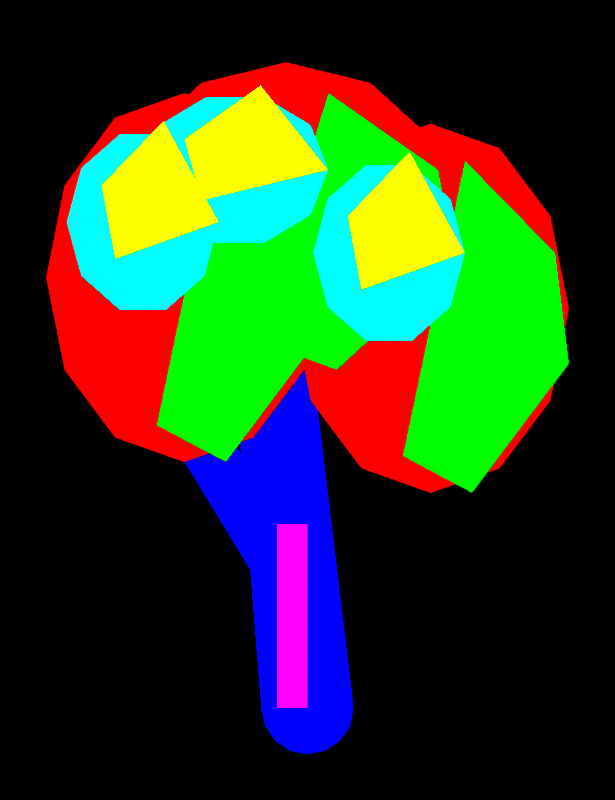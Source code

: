 # Source: broadleaf.blend  (saved by Blender 4.5.92; exported with 4.5.12 LTS)
import bpy
from mathutils import Matrix  # noqa: F401  (used for matrix-valued properties, if any)

bpy.ops.wm.read_factory_settings(use_empty=True)
scene = bpy.context.scene
scene.name = 'DinoTycoon_broadleaf_Pose0'

# ---- materials (node trees are filled in below, after node groups)
mat_dinotycoon_role_f = bpy.data.materials.new('DinoTycoon_Role_F')
mat_dinotycoon_role_f.diffuse_color = (0.0, 0.0, 1.0, 1.0)
mat_dinotycoon_role_w = bpy.data.materials.new('DinoTycoon_Role_W')
mat_dinotycoon_role_w.diffuse_color = (1.0, 0.0, 1.0, 1.0)
mat_dinotycoon_role_b = bpy.data.materials.new('DinoTycoon_Role_B')
mat_dinotycoon_role_b.diffuse_color = (1.0, 0.0, 0.0, 1.0)
mat_dinotycoon_role_d = bpy.data.materials.new('DinoTycoon_Role_D')
mat_dinotycoon_role_d.diffuse_color = (0.0, 1.0, 0.0, 1.0)
mat_dinotycoon_role_g = bpy.data.materials.new('DinoTycoon_Role_G')
mat_dinotycoon_role_g.diffuse_color = (0.0, 1.0, 1.0, 1.0)
mat_dinotycoon_role_a = bpy.data.materials.new('DinoTycoon_Role_A')
mat_dinotycoon_role_a.diffuse_color = (1.0, 1.0, 0.0, 1.0)

# ---- material node trees
mat_dinotycoon_role_f.use_nodes = True; mat_dinotycoon_role_f.node_tree.nodes.clear()
_N = mat_dinotycoon_role_f.node_tree.nodes; _L = mat_dinotycoon_role_f.node_tree.links
n0 = _N.new('ShaderNodeEmission'); n0.name = 'Emission'; n0.location = (0, 0)
n0.inputs[0].default_value = (0.0, 0.0, 1.0, 1.0)
n1 = _N.new('ShaderNodeOutputMaterial'); n1.name = 'Material Output'; n1.location = (0, 0)
_L.new(n0.outputs[0], n1.inputs[0])
n1.is_active_output = True
mat_dinotycoon_role_w.use_nodes = True; mat_dinotycoon_role_w.node_tree.nodes.clear()
_N = mat_dinotycoon_role_w.node_tree.nodes; _L = mat_dinotycoon_role_w.node_tree.links
n0 = _N.new('ShaderNodeEmission'); n0.name = 'Emission'; n0.location = (0, 0)
n0.inputs[0].default_value = (1.0, 0.0, 1.0, 1.0)
n1 = _N.new('ShaderNodeOutputMaterial'); n1.name = 'Material Output'; n1.location = (0, 0)
_L.new(n0.outputs[0], n1.inputs[0])
n1.is_active_output = True
mat_dinotycoon_role_b.use_nodes = True; mat_dinotycoon_role_b.node_tree.nodes.clear()
_N = mat_dinotycoon_role_b.node_tree.nodes; _L = mat_dinotycoon_role_b.node_tree.links
n0 = _N.new('ShaderNodeEmission'); n0.name = 'Emission'; n0.location = (0, 0)
n0.inputs[0].default_value = (1.0, 0.0, 0.0, 1.0)
n1 = _N.new('ShaderNodeOutputMaterial'); n1.name = 'Material Output'; n1.location = (0, 0)
_L.new(n0.outputs[0], n1.inputs[0])
n1.is_active_output = True
mat_dinotycoon_role_d.use_nodes = True; mat_dinotycoon_role_d.node_tree.nodes.clear()
_N = mat_dinotycoon_role_d.node_tree.nodes; _L = mat_dinotycoon_role_d.node_tree.links
n0 = _N.new('ShaderNodeEmission'); n0.name = 'Emission'; n0.location = (0, 0)
n0.inputs[0].default_value = (0.0, 1.0, 0.0, 1.0)
n1 = _N.new('ShaderNodeOutputMaterial'); n1.name = 'Material Output'; n1.location = (0, 0)
_L.new(n0.outputs[0], n1.inputs[0])
n1.is_active_output = True
mat_dinotycoon_role_g.use_nodes = True; mat_dinotycoon_role_g.node_tree.nodes.clear()
_N = mat_dinotycoon_role_g.node_tree.nodes; _L = mat_dinotycoon_role_g.node_tree.links
n0 = _N.new('ShaderNodeEmission'); n0.name = 'Emission'; n0.location = (0, 0)
n0.inputs[0].default_value = (0.0, 1.0, 1.0, 1.0)
n1 = _N.new('ShaderNodeOutputMaterial'); n1.name = 'Material Output'; n1.location = (0, 0)
_L.new(n0.outputs[0], n1.inputs[0])
n1.is_active_output = True
mat_dinotycoon_role_a.use_nodes = True; mat_dinotycoon_role_a.node_tree.nodes.clear()
_N = mat_dinotycoon_role_a.node_tree.nodes; _L = mat_dinotycoon_role_a.node_tree.links
n0 = _N.new('ShaderNodeEmission'); n0.name = 'Emission'; n0.location = (0, 0)
n0.inputs[0].default_value = (1.0, 1.0, 0.0, 1.0)
n1 = _N.new('ShaderNodeOutputMaterial'); n1.name = 'Material Output'; n1.location = (0, 0)
_L.new(n0.outputs[0], n1.inputs[0])
n1.is_active_output = True

# ---- cameras
cam_dinotycoon_broadleaf_pose0_camera = bpy.data.cameras.new('DinoTycoon_broadleaf_Pose0_Camera')
cam_dinotycoon_broadleaf_pose0_camera.type = 'ORTHO'
cam_dinotycoon_broadleaf_pose0_camera.ortho_scale = 26.0

# ---- meshes
me_dinotycoon_broadleaf_pose0_trunk_0 = bpy.data.meshes.new('DinoTycoon_broadleaf_Pose0_trunk_0')
me_dinotycoon_broadleaf_pose0_trunk_0.from_pydata([(11.49, 1.0, 3.149), (10.29, 1.0, 13.13), (7.706, 1.0, 12.87), (8.507, 1.0, 2.851), (11.49, 3.0, 3.149), (10.29, 3.0, 13.13), (7.706, 3.0, 12.87), (8.507, 3.0, 2.851)], [], [(3, 2, 1, 0), (4, 5, 6, 7), (0, 1, 5, 4), (1, 2, 6, 5), (2, 3, 7, 6), (3, 0, 4, 7)])
me_dinotycoon_broadleaf_pose0_trunk_0.materials.append(mat_dinotycoon_role_f)
me_dinotycoon_broadleaf_pose0_trunk_0.update()
me_dinotycoon_broadleaf_pose0_trunk_joint_0 = bpy.data.meshes.new('DinoTycoon_broadleaf_Pose0_trunk_joint_0')
me_dinotycoon_broadleaf_pose0_trunk_joint_0.from_pydata([(11.5, 1.0, 3.0), (11.39, 1.0, 2.426), (11.06, 1.0, 1.939), (10.57, 1.0, 1.614), (10.0, 1.0, 1.5), (9.426, 1.0, 1.614), (8.939, 1.0, 1.939), (8.614, 1.0, 2.426), (8.5, 1.0, 3.0), (8.614, 1.0, 3.574), (8.939, 1.0, 4.061), (9.426, 1.0, 4.386), (10.0, 1.0, 4.5), (10.57, 1.0, 4.386), (11.06, 1.0, 4.061), (11.39, 1.0, 3.574), (11.5, 3.0, 3.0), (11.39, 3.0, 2.426), (11.06, 3.0, 1.939), (10.57, 3.0, 1.614), (10.0, 3.0, 1.5), (9.426, 3.0, 1.614), (8.939, 3.0, 1.939), (8.614, 3.0, 2.426), (8.5, 3.0, 3.0), (8.614, 3.0, 3.574), (8.939, 3.0, 4.061), (9.426, 3.0, 4.386), (10.0, 3.0, 4.5), (10.57, 3.0, 4.386), (11.06, 3.0, 4.061), (11.39, 3.0, 3.574)], [], [(15, 14, 13, 12, 11, 10, 9, 8, 7, 6, 5, 4, 3, 2, 1, 0), (16, 17, 18, 19, 20, 21, 22, 23, 24, 25, 26, 27, 28, 29, 30, 31), (0, 1, 17, 16), (1, 2, 18, 17), (2, 3, 19, 18), (3, 4, 20, 19), (4, 5, 21, 20), (5, 6, 22, 21), (6, 7, 23, 22), (7, 8, 24, 23), (8, 9, 25, 24), (9, 10, 26, 25), (10, 11, 27, 26), (11, 12, 28, 27), (12, 13, 29, 28), (13, 14, 30, 29), (14, 15, 31, 30), (15, 0, 16, 31)])
me_dinotycoon_broadleaf_pose0_trunk_joint_0.materials.append(mat_dinotycoon_role_f)
me_dinotycoon_broadleaf_pose0_trunk_joint_0.update()
me_dinotycoon_broadleaf_pose0_trunk_tip = bpy.data.meshes.new('DinoTycoon_broadleaf_Pose0_trunk_tip')
me_dinotycoon_broadleaf_pose0_trunk_tip.from_pydata([(10.3, 1.0, 13.0), (10.2, 1.0, 12.5), (9.919, 1.0, 12.08), (9.497, 1.0, 11.8), (9.0, 1.0, 11.7), (8.503, 1.0, 11.8), (8.081, 1.0, 12.08), (7.799, 1.0, 12.5), (7.7, 1.0, 13.0), (7.799, 1.0, 13.5), (8.081, 1.0, 13.92), (8.503, 1.0, 14.2), (9.0, 1.0, 14.3), (9.497, 1.0, 14.2), (9.919, 1.0, 13.92), (10.2, 1.0, 13.5), (10.3, 3.0, 13.0), (10.2, 3.0, 12.5), (9.919, 3.0, 12.08), (9.497, 3.0, 11.8), (9.0, 3.0, 11.7), (8.503, 3.0, 11.8), (8.081, 3.0, 12.08), (7.799, 3.0, 12.5), (7.7, 3.0, 13.0), (7.799, 3.0, 13.5), (8.081, 3.0, 13.92), (8.503, 3.0, 14.2), (9.0, 3.0, 14.3), (9.497, 3.0, 14.2), (9.919, 3.0, 13.92), (10.2, 3.0, 13.5)], [], [(15, 14, 13, 12, 11, 10, 9, 8, 7, 6, 5, 4, 3, 2, 1, 0), (16, 17, 18, 19, 20, 21, 22, 23, 24, 25, 26, 27, 28, 29, 30, 31), (0, 1, 17, 16), (1, 2, 18, 17), (2, 3, 19, 18), (3, 4, 20, 19), (4, 5, 21, 20), (5, 6, 22, 21), (6, 7, 23, 22), (7, 8, 24, 23), (8, 9, 25, 24), (9, 10, 26, 25), (10, 11, 27, 26), (11, 12, 28, 27), (12, 13, 29, 28), (13, 14, 30, 29), (14, 15, 31, 30), (15, 0, 16, 31)])
me_dinotycoon_broadleaf_pose0_trunk_tip.materials.append(mat_dinotycoon_role_f)
me_dinotycoon_broadleaf_pose0_trunk_tip.update()
me_dinotycoon_broadleaf_pose0_branch_0 = bpy.data.meshes.new('DinoTycoon_broadleaf_Pose0_branch_0')
me_dinotycoon_broadleaf_pose0_branch_0.from_pydata([(9.832, 1.0, 8.555), (5.582, 1.0, 14.39), (4.418, 1.0, 13.61), (8.168, 1.0, 7.445), (9.832, 3.0, 8.555), (5.582, 3.0, 14.39), (4.418, 3.0, 13.61), (8.168, 3.0, 7.445)], [], [(3, 2, 1, 0), (4, 5, 6, 7), (0, 1, 5, 4), (1, 2, 6, 5), (2, 3, 7, 6), (3, 0, 4, 7)])
me_dinotycoon_broadleaf_pose0_branch_0.materials.append(mat_dinotycoon_role_f)
me_dinotycoon_broadleaf_pose0_branch_0.update()
me_dinotycoon_broadleaf_pose0_branch_joint_0 = bpy.data.meshes.new('DinoTycoon_broadleaf_Pose0_branch_joint_0')
me_dinotycoon_broadleaf_pose0_branch_joint_0.from_pydata([(10.0, 1.0, 8.0), (9.924, 1.0, 7.617), (9.707, 1.0, 7.293), (9.383, 1.0, 7.076), (9.0, 1.0, 7.0), (8.617, 1.0, 7.076), (8.293, 1.0, 7.293), (8.076, 1.0, 7.617), (8.0, 1.0, 8.0), (8.076, 1.0, 8.383), (8.293, 1.0, 8.707), (8.617, 1.0, 8.924), (9.0, 1.0, 9.0), (9.383, 1.0, 8.924), (9.707, 1.0, 8.707), (9.924, 1.0, 8.383), (10.0, 3.0, 8.0), (9.924, 3.0, 7.617), (9.707, 3.0, 7.293), (9.383, 3.0, 7.076), (9.0, 3.0, 7.0), (8.617, 3.0, 7.076), (8.293, 3.0, 7.293), (8.076, 3.0, 7.617), (8.0, 3.0, 8.0), (8.076, 3.0, 8.383), (8.293, 3.0, 8.707), (8.617, 3.0, 8.924), (9.0, 3.0, 9.0), (9.383, 3.0, 8.924), (9.707, 3.0, 8.707), (9.924, 3.0, 8.383)], [], [(15, 14, 13, 12, 11, 10, 9, 8, 7, 6, 5, 4, 3, 2, 1, 0), (16, 17, 18, 19, 20, 21, 22, 23, 24, 25, 26, 27, 28, 29, 30, 31), (0, 1, 17, 16), (1, 2, 18, 17), (2, 3, 19, 18), (3, 4, 20, 19), (4, 5, 21, 20), (5, 6, 22, 21), (6, 7, 23, 22), (7, 8, 24, 23), (8, 9, 25, 24), (9, 10, 26, 25), (10, 11, 27, 26), (11, 12, 28, 27), (12, 13, 29, 28), (13, 14, 30, 29), (14, 15, 31, 30), (15, 0, 16, 31)])
me_dinotycoon_broadleaf_pose0_branch_joint_0.materials.append(mat_dinotycoon_role_f)
me_dinotycoon_broadleaf_pose0_branch_joint_0.update()
me_dinotycoon_broadleaf_pose0_branch_tip = bpy.data.meshes.new('DinoTycoon_broadleaf_Pose0_branch_tip')
me_dinotycoon_broadleaf_pose0_branch_tip.from_pydata([(5.7, 1.0, 14.0), (5.647, 1.0, 13.73), (5.495, 1.0, 13.51), (5.268, 1.0, 13.35), (5.0, 1.0, 13.3), (4.732, 1.0, 13.35), (4.505, 1.0, 13.51), (4.353, 1.0, 13.73), (4.3, 1.0, 14.0), (4.353, 1.0, 14.27), (4.505, 1.0, 14.49), (4.732, 1.0, 14.65), (5.0, 1.0, 14.7), (5.268, 1.0, 14.65), (5.495, 1.0, 14.49), (5.647, 1.0, 14.27), (5.7, 3.0, 14.0), (5.647, 3.0, 13.73), (5.495, 3.0, 13.51), (5.268, 3.0, 13.35), (5.0, 3.0, 13.3), (4.732, 3.0, 13.35), (4.505, 3.0, 13.51), (4.353, 3.0, 13.73), (4.3, 3.0, 14.0), (4.353, 3.0, 14.27), (4.505, 3.0, 14.49), (4.732, 3.0, 14.65), (5.0, 3.0, 14.7), (5.268, 3.0, 14.65), (5.495, 3.0, 14.49), (5.647, 3.0, 14.27)], [], [(15, 14, 13, 12, 11, 10, 9, 8, 7, 6, 5, 4, 3, 2, 1, 0), (16, 17, 18, 19, 20, 21, 22, 23, 24, 25, 26, 27, 28, 29, 30, 31), (0, 1, 17, 16), (1, 2, 18, 17), (2, 3, 19, 18), (3, 4, 20, 19), (4, 5, 21, 20), (5, 6, 22, 21), (6, 7, 23, 22), (7, 8, 24, 23), (8, 9, 25, 24), (9, 10, 26, 25), (10, 11, 27, 26), (11, 12, 28, 27), (12, 13, 29, 28), (13, 14, 30, 29), (14, 15, 31, 30), (15, 0, 16, 31)])
me_dinotycoon_broadleaf_pose0_branch_tip.materials.append(mat_dinotycoon_role_f)
me_dinotycoon_broadleaf_pose0_branch_tip.update()
me_dinotycoon_broadleaf_pose0_trunk_light = bpy.data.meshes.new('DinoTycoon_broadleaf_Pose0_trunk_light')
me_dinotycoon_broadleaf_pose0_trunk_light.from_pydata([(9.0, -4.0, 9.0), (10.0, -4.0, 9.0), (10.0, -4.0, 3.0), (9.0, -4.0, 3.0), (9.0, -2.0, 9.0), (10.0, -2.0, 9.0), (10.0, -2.0, 3.0), (9.0, -2.0, 3.0)], [], [(3, 2, 1, 0), (4, 5, 6, 7), (0, 1, 5, 4), (1, 2, 6, 5), (2, 3, 7, 6), (3, 0, 4, 7)])
me_dinotycoon_broadleaf_pose0_trunk_light.materials.append(mat_dinotycoon_role_w)
me_dinotycoon_broadleaf_pose0_trunk_light.update()
me_dinotycoon_broadleaf_pose0_left_crown = bpy.data.meshes.new('DinoTycoon_broadleaf_Pose0_left_crown')
me_dinotycoon_broadleaf_pose0_left_crown.from_pydata([(10.5, -1.0, 17.0), (9.897, -1.0, 14.0), (8.25, -1.0, 11.8), (6.0, -1.0, 11.0), (3.75, -1.0, 11.8), (2.103, -1.0, 14.0), (1.5, -1.0, 17.0), (2.103, -1.0, 20.0), (3.75, -1.0, 22.2), (6.0, -1.0, 23.0), (8.25, -1.0, 22.2), (9.897, -1.0, 20.0), (10.5, 1.0, 17.0), (9.897, 1.0, 14.0), (8.25, 1.0, 11.8), (6.0, 1.0, 11.0), (3.75, 1.0, 11.8), (2.103, 1.0, 14.0), (1.5, 1.0, 17.0), (2.103, 1.0, 20.0), (3.75, 1.0, 22.2), (6.0, 1.0, 23.0), (8.25, 1.0, 22.2), (9.897, 1.0, 20.0)], [], [(11, 10, 9, 8, 7, 6, 5, 4, 3, 2, 1, 0), (12, 13, 14, 15, 16, 17, 18, 19, 20, 21, 22, 23), (0, 1, 13, 12), (1, 2, 14, 13), (2, 3, 15, 14), (3, 4, 16, 15), (4, 5, 17, 16), (5, 6, 18, 17), (6, 7, 19, 18), (7, 8, 20, 19), (8, 9, 21, 20), (9, 10, 22, 21), (10, 11, 23, 22), (11, 0, 12, 23)])
me_dinotycoon_broadleaf_pose0_left_crown.materials.append(mat_dinotycoon_role_b)
me_dinotycoon_broadleaf_pose0_left_crown.update()
me_dinotycoon_broadleaf_pose0_left_crown_shade = bpy.data.meshes.new('DinoTycoon_broadleaf_Pose0_left_crown_shade')
me_dinotycoon_broadleaf_pose0_left_crown_shade.from_pydata([(7.125, -3.0, 21.8), (10.05, -3.0, 18.8), (10.5, -3.0, 15.2), (7.35, -3.0, 11.0), (5.1, -3.0, 12.2), (7.125, -1.0, 21.8), (10.05, -1.0, 18.8), (10.5, -1.0, 15.2), (7.35, -1.0, 11.0), (5.1, -1.0, 12.2)], [], [(4, 3, 2, 1, 0), (5, 6, 7, 8, 9), (0, 1, 6, 5), (1, 2, 7, 6), (2, 3, 8, 7), (3, 4, 9, 8), (4, 0, 5, 9)])
me_dinotycoon_broadleaf_pose0_left_crown_shade.materials.append(mat_dinotycoon_role_d)
me_dinotycoon_broadleaf_pose0_left_crown_shade.update()
me_dinotycoon_broadleaf_pose0_left_crown_light = bpy.data.meshes.new('DinoTycoon_broadleaf_Pose0_left_crown_light')
me_dinotycoon_broadleaf_pose0_left_crown_light.from_pydata([(7.125, -4.0, 18.8), (6.652, -4.0, 17.04), (5.415, -4.0, 15.95), (3.885, -4.0, 15.95), (2.648, -4.0, 17.04), (2.175, -4.0, 18.8), (2.648, -4.0, 20.56), (3.885, -4.0, 21.65), (5.415, -4.0, 21.65), (6.652, -4.0, 20.56), (7.125, -2.0, 18.8), (6.652, -2.0, 17.04), (5.415, -2.0, 15.95), (3.885, -2.0, 15.95), (2.648, -2.0, 17.04), (2.175, -2.0, 18.8), (2.648, -2.0, 20.56), (3.885, -2.0, 21.65), (5.415, -2.0, 21.65), (6.652, -2.0, 20.56)], [], [(9, 8, 7, 6, 5, 4, 3, 2, 1, 0), (10, 11, 12, 13, 14, 15, 16, 17, 18, 19), (0, 1, 11, 10), (1, 2, 12, 11), (2, 3, 13, 12), (3, 4, 14, 13), (4, 5, 15, 14), (5, 6, 16, 15), (6, 7, 17, 16), (7, 8, 18, 17), (8, 9, 19, 18), (9, 0, 10, 19)])
me_dinotycoon_broadleaf_pose0_left_crown_light.materials.append(mat_dinotycoon_role_g)
me_dinotycoon_broadleaf_pose0_left_crown_light.update()
me_dinotycoon_broadleaf_pose0_left_crown_facet = bpy.data.meshes.new('DinoTycoon_broadleaf_Pose0_left_crown_facet')
me_dinotycoon_broadleaf_pose0_left_crown_facet.from_pydata([(3.3, -5.0, 20.0), (5.325, -5.0, 22.1), (7.125, -5.0, 18.8), (3.75, -5.0, 17.6), (3.3, -3.0, 20.0), (5.325, -3.0, 22.1), (7.125, -3.0, 18.8), (3.75, -3.0, 17.6)], [], [(3, 2, 1, 0), (4, 5, 6, 7), (0, 1, 5, 4), (1, 2, 6, 5), (2, 3, 7, 6), (3, 0, 4, 7)])
me_dinotycoon_broadleaf_pose0_left_crown_facet.materials.append(mat_dinotycoon_role_a)
me_dinotycoon_broadleaf_pose0_left_crown_facet.update()
me_dinotycoon_broadleaf_pose0_right_crown = bpy.data.meshes.new('DinoTycoon_broadleaf_Pose0_right_crown')
me_dinotycoon_broadleaf_pose0_right_crown.from_pydata([(18.5, -1.0, 16.0), (17.9, -1.0, 13.0), (16.25, -1.0, 10.8), (14.0, -1.0, 10.0), (11.75, -1.0, 10.8), (10.1, -1.0, 13.0), (9.5, -1.0, 16.0), (10.1, -1.0, 19.0), (11.75, -1.0, 21.2), (14.0, -1.0, 22.0), (16.25, -1.0, 21.2), (17.9, -1.0, 19.0), (18.5, 1.0, 16.0), (17.9, 1.0, 13.0), (16.25, 1.0, 10.8), (14.0, 1.0, 10.0), (11.75, 1.0, 10.8), (10.1, 1.0, 13.0), (9.5, 1.0, 16.0), (10.1, 1.0, 19.0), (11.75, 1.0, 21.2), (14.0, 1.0, 22.0), (16.25, 1.0, 21.2), (17.9, 1.0, 19.0)], [], [(11, 10, 9, 8, 7, 6, 5, 4, 3, 2, 1, 0), (12, 13, 14, 15, 16, 17, 18, 19, 20, 21, 22, 23), (0, 1, 13, 12), (1, 2, 14, 13), (2, 3, 15, 14), (3, 4, 16, 15), (4, 5, 17, 16), (5, 6, 18, 17), (6, 7, 19, 18), (7, 8, 20, 19), (8, 9, 21, 20), (9, 10, 22, 21), (10, 11, 23, 22), (11, 0, 12, 23)])
me_dinotycoon_broadleaf_pose0_right_crown.materials.append(mat_dinotycoon_role_b)
me_dinotycoon_broadleaf_pose0_right_crown.update()
me_dinotycoon_broadleaf_pose0_right_crown_shade = bpy.data.meshes.new('DinoTycoon_broadleaf_Pose0_right_crown_shade')
me_dinotycoon_broadleaf_pose0_right_crown_shade.from_pydata([(15.12, -3.0, 20.8), (18.05, -3.0, 17.8), (18.5, -3.0, 14.2), (15.35, -3.0, 10.0), (13.1, -3.0, 11.2), (15.12, -1.0, 20.8), (18.05, -1.0, 17.8), (18.5, -1.0, 14.2), (15.35, -1.0, 10.0), (13.1, -1.0, 11.2)], [], [(4, 3, 2, 1, 0), (5, 6, 7, 8, 9), (0, 1, 6, 5), (1, 2, 7, 6), (2, 3, 8, 7), (3, 4, 9, 8), (4, 0, 5, 9)])
me_dinotycoon_broadleaf_pose0_right_crown_shade.materials.append(mat_dinotycoon_role_d)
me_dinotycoon_broadleaf_pose0_right_crown_shade.update()
me_dinotycoon_broadleaf_pose0_right_crown_light = bpy.data.meshes.new('DinoTycoon_broadleaf_Pose0_right_crown_light')
me_dinotycoon_broadleaf_pose0_right_crown_light.from_pydata([(15.12, -4.0, 17.8), (14.65, -4.0, 16.04), (13.41, -4.0, 14.95), (11.89, -4.0, 14.95), (10.65, -4.0, 16.04), (10.18, -4.0, 17.8), (10.65, -4.0, 19.56), (11.89, -4.0, 20.65), (13.41, -4.0, 20.65), (14.65, -4.0, 19.56), (15.12, -2.0, 17.8), (14.65, -2.0, 16.04), (13.41, -2.0, 14.95), (11.89, -2.0, 14.95), (10.65, -2.0, 16.04), (10.18, -2.0, 17.8), (10.65, -2.0, 19.56), (11.89, -2.0, 20.65), (13.41, -2.0, 20.65), (14.65, -2.0, 19.56)], [], [(9, 8, 7, 6, 5, 4, 3, 2, 1, 0), (10, 11, 12, 13, 14, 15, 16, 17, 18, 19), (0, 1, 11, 10), (1, 2, 12, 11), (2, 3, 13, 12), (3, 4, 14, 13), (4, 5, 15, 14), (5, 6, 16, 15), (6, 7, 17, 16), (7, 8, 18, 17), (8, 9, 19, 18), (9, 0, 10, 19)])
me_dinotycoon_broadleaf_pose0_right_crown_light.materials.append(mat_dinotycoon_role_g)
me_dinotycoon_broadleaf_pose0_right_crown_light.update()
me_dinotycoon_broadleaf_pose0_right_crown_facet = bpy.data.meshes.new('DinoTycoon_broadleaf_Pose0_right_crown_facet')
me_dinotycoon_broadleaf_pose0_right_crown_facet.from_pydata([(11.3, -5.0, 19.0), (13.32, -5.0, 21.1), (15.12, -5.0, 17.8), (11.75, -5.0, 16.6), (11.3, -3.0, 19.0), (13.32, -3.0, 21.1), (15.12, -3.0, 17.8), (11.75, -3.0, 16.6)], [], [(3, 2, 1, 0), (4, 5, 6, 7), (0, 1, 5, 4), (1, 2, 6, 5), (2, 3, 7, 6), (3, 0, 4, 7)])
me_dinotycoon_broadleaf_pose0_right_crown_facet.materials.append(mat_dinotycoon_role_a)
me_dinotycoon_broadleaf_pose0_right_crown_facet.update()
me_dinotycoon_broadleaf_pose0_top_crown = bpy.data.meshes.new('DinoTycoon_broadleaf_Pose0_top_crown')
me_dinotycoon_broadleaf_pose0_top_crown.from_pydata([(14.8, -1.0, 19.0), (14.06, -1.0, 16.5), (12.05, -1.0, 14.67), (9.3, -1.0, 14.0), (6.55, -1.0, 14.67), (4.537, -1.0, 16.5), (3.8, -1.0, 19.0), (4.537, -1.0, 21.5), (6.55, -1.0, 23.33), (9.3, -1.0, 24.0), (12.05, -1.0, 23.33), (14.06, -1.0, 21.5), (14.8, 1.0, 19.0), (14.06, 1.0, 16.5), (12.05, 1.0, 14.67), (9.3, 1.0, 14.0), (6.55, 1.0, 14.67), (4.537, 1.0, 16.5), (3.8, 1.0, 19.0), (4.537, 1.0, 21.5), (6.55, 1.0, 23.33), (9.3, 1.0, 24.0), (12.05, 1.0, 23.33), (14.06, 1.0, 21.5)], [], [(11, 10, 9, 8, 7, 6, 5, 4, 3, 2, 1, 0), (12, 13, 14, 15, 16, 17, 18, 19, 20, 21, 22, 23), (0, 1, 13, 12), (1, 2, 14, 13), (2, 3, 15, 14), (3, 4, 16, 15), (4, 5, 17, 16), (5, 6, 18, 17), (6, 7, 19, 18), (7, 8, 20, 19), (8, 9, 21, 20), (9, 10, 22, 21), (10, 11, 23, 22), (11, 0, 12, 23)])
me_dinotycoon_broadleaf_pose0_top_crown.materials.append(mat_dinotycoon_role_b)
me_dinotycoon_broadleaf_pose0_top_crown.update()
me_dinotycoon_broadleaf_pose0_top_crown_shade = bpy.data.meshes.new('DinoTycoon_broadleaf_Pose0_top_crown_shade')
me_dinotycoon_broadleaf_pose0_top_crown_shade.from_pydata([(10.68, -3.0, 23.0), (14.25, -3.0, 20.5), (14.8, -3.0, 17.5), (10.95, -3.0, 14.0), (8.2, -3.0, 15.0), (10.68, -1.0, 23.0), (14.25, -1.0, 20.5), (14.8, -1.0, 17.5), (10.95, -1.0, 14.0), (8.2, -1.0, 15.0)], [], [(4, 3, 2, 1, 0), (5, 6, 7, 8, 9), (0, 1, 6, 5), (1, 2, 7, 6), (2, 3, 8, 7), (3, 4, 9, 8), (4, 0, 5, 9)])
me_dinotycoon_broadleaf_pose0_top_crown_shade.materials.append(mat_dinotycoon_role_d)
me_dinotycoon_broadleaf_pose0_top_crown_shade.update()
me_dinotycoon_broadleaf_pose0_top_crown_light = bpy.data.meshes.new('DinoTycoon_broadleaf_Pose0_top_crown_light')
me_dinotycoon_broadleaf_pose0_top_crown_light.from_pydata([(10.68, -4.0, 20.5), (10.1, -4.0, 19.03), (8.585, -4.0, 18.12), (6.715, -4.0, 18.12), (5.203, -4.0, 19.03), (4.625, -4.0, 20.5), (5.203, -4.0, 21.97), (6.715, -4.0, 22.88), (8.585, -4.0, 22.88), (10.1, -4.0, 21.97), (10.68, -2.0, 20.5), (10.1, -2.0, 19.03), (8.585, -2.0, 18.12), (6.715, -2.0, 18.12), (5.203, -2.0, 19.03), (4.625, -2.0, 20.5), (5.203, -2.0, 21.97), (6.715, -2.0, 22.88), (8.585, -2.0, 22.88), (10.1, -2.0, 21.97)], [], [(9, 8, 7, 6, 5, 4, 3, 2, 1, 0), (10, 11, 12, 13, 14, 15, 16, 17, 18, 19), (0, 1, 11, 10), (1, 2, 12, 11), (2, 3, 13, 12), (3, 4, 14, 13), (4, 5, 15, 14), (5, 6, 16, 15), (6, 7, 17, 16), (7, 8, 18, 17), (8, 9, 19, 18), (9, 0, 10, 19)])
me_dinotycoon_broadleaf_pose0_top_crown_light.materials.append(mat_dinotycoon_role_g)
me_dinotycoon_broadleaf_pose0_top_crown_light.update()
me_dinotycoon_broadleaf_pose0_top_crown_facet = bpy.data.meshes.new('DinoTycoon_broadleaf_Pose0_top_crown_facet')
me_dinotycoon_broadleaf_pose0_top_crown_facet.from_pydata([(6.0, -5.0, 21.5), (8.475, -5.0, 23.25), (10.68, -5.0, 20.5), (6.55, -5.0, 19.5), (6.0, -3.0, 21.5), (8.475, -3.0, 23.25), (10.68, -3.0, 20.5), (6.55, -3.0, 19.5)], [], [(3, 2, 1, 0), (4, 5, 6, 7), (0, 1, 5, 4), (1, 2, 6, 5), (2, 3, 7, 6), (3, 0, 4, 7)])
me_dinotycoon_broadleaf_pose0_top_crown_facet.materials.append(mat_dinotycoon_role_a)
me_dinotycoon_broadleaf_pose0_top_crown_facet.update()

# ---- objects
ob_dinotycoon_broadleaf_pose0_camera = bpy.data.objects.new('DinoTycoon_broadleaf_Pose0_Camera', cam_dinotycoon_broadleaf_pose0_camera)
ob_dinotycoon_broadleaf_pose0_trunk_0 = bpy.data.objects.new('DinoTycoon_broadleaf_Pose0_trunk_0', me_dinotycoon_broadleaf_pose0_trunk_0)
ob_dinotycoon_broadleaf_pose0_trunk_joint_0 = bpy.data.objects.new('DinoTycoon_broadleaf_Pose0_trunk_joint_0', me_dinotycoon_broadleaf_pose0_trunk_joint_0)
ob_dinotycoon_broadleaf_pose0_trunk_tip = bpy.data.objects.new('DinoTycoon_broadleaf_Pose0_trunk_tip', me_dinotycoon_broadleaf_pose0_trunk_tip)
ob_dinotycoon_broadleaf_pose0_branch_0 = bpy.data.objects.new('DinoTycoon_broadleaf_Pose0_branch_0', me_dinotycoon_broadleaf_pose0_branch_0)
ob_dinotycoon_broadleaf_pose0_branch_joint_0 = bpy.data.objects.new('DinoTycoon_broadleaf_Pose0_branch_joint_0', me_dinotycoon_broadleaf_pose0_branch_joint_0)
ob_dinotycoon_broadleaf_pose0_branch_tip = bpy.data.objects.new('DinoTycoon_broadleaf_Pose0_branch_tip', me_dinotycoon_broadleaf_pose0_branch_tip)
ob_dinotycoon_broadleaf_pose0_trunk_light = bpy.data.objects.new('DinoTycoon_broadleaf_Pose0_trunk_light', me_dinotycoon_broadleaf_pose0_trunk_light)
ob_dinotycoon_broadleaf_pose0_left_crown = bpy.data.objects.new('DinoTycoon_broadleaf_Pose0_left_crown', me_dinotycoon_broadleaf_pose0_left_crown)
ob_dinotycoon_broadleaf_pose0_left_crown_shade = bpy.data.objects.new('DinoTycoon_broadleaf_Pose0_left_crown_shade', me_dinotycoon_broadleaf_pose0_left_crown_shade)
ob_dinotycoon_broadleaf_pose0_left_crown_light = bpy.data.objects.new('DinoTycoon_broadleaf_Pose0_left_crown_light', me_dinotycoon_broadleaf_pose0_left_crown_light)
ob_dinotycoon_broadleaf_pose0_left_crown_facet = bpy.data.objects.new('DinoTycoon_broadleaf_Pose0_left_crown_facet', me_dinotycoon_broadleaf_pose0_left_crown_facet)
ob_dinotycoon_broadleaf_pose0_right_crown = bpy.data.objects.new('DinoTycoon_broadleaf_Pose0_right_crown', me_dinotycoon_broadleaf_pose0_right_crown)
ob_dinotycoon_broadleaf_pose0_right_crown_shade = bpy.data.objects.new('DinoTycoon_broadleaf_Pose0_right_crown_shade', me_dinotycoon_broadleaf_pose0_right_crown_shade)
ob_dinotycoon_broadleaf_pose0_right_crown_light = bpy.data.objects.new('DinoTycoon_broadleaf_Pose0_right_crown_light', me_dinotycoon_broadleaf_pose0_right_crown_light)
ob_dinotycoon_broadleaf_pose0_right_crown_facet = bpy.data.objects.new('DinoTycoon_broadleaf_Pose0_right_crown_facet', me_dinotycoon_broadleaf_pose0_right_crown_facet)
ob_dinotycoon_broadleaf_pose0_top_crown = bpy.data.objects.new('DinoTycoon_broadleaf_Pose0_top_crown', me_dinotycoon_broadleaf_pose0_top_crown)
ob_dinotycoon_broadleaf_pose0_top_crown_shade = bpy.data.objects.new('DinoTycoon_broadleaf_Pose0_top_crown_shade', me_dinotycoon_broadleaf_pose0_top_crown_shade)
ob_dinotycoon_broadleaf_pose0_top_crown_light = bpy.data.objects.new('DinoTycoon_broadleaf_Pose0_top_crown_light', me_dinotycoon_broadleaf_pose0_top_crown_light)
ob_dinotycoon_broadleaf_pose0_top_crown_facet = bpy.data.objects.new('DinoTycoon_broadleaf_Pose0_top_crown_facet', me_dinotycoon_broadleaf_pose0_top_crown_facet)

# ---- transforms, parenting, visibility, modifiers, constraints
ob_dinotycoon_broadleaf_pose0_camera.location = (10.0, -100.0, 13.0)
ob_dinotycoon_broadleaf_pose0_camera.rotation_euler = (1.571, -0.0, 0.0)
ob_dinotycoon_broadleaf_pose0_trunk_0.location = (0.0, 0.0, 0.0)
ob_dinotycoon_broadleaf_pose0_trunk_joint_0.location = (0.0, 0.0, 0.0)
ob_dinotycoon_broadleaf_pose0_trunk_tip.location = (0.0, 0.0, 0.0)
ob_dinotycoon_broadleaf_pose0_branch_0.location = (0.0, 0.0, 0.0)
ob_dinotycoon_broadleaf_pose0_branch_joint_0.location = (0.0, 0.0, 0.0)
ob_dinotycoon_broadleaf_pose0_branch_tip.location = (0.0, 0.0, 0.0)
ob_dinotycoon_broadleaf_pose0_trunk_light.location = (0.0, 0.0, 0.0)
ob_dinotycoon_broadleaf_pose0_left_crown.location = (0.0, 0.0, 0.0)
ob_dinotycoon_broadleaf_pose0_left_crown_shade.location = (0.0, 0.0, 0.0)
ob_dinotycoon_broadleaf_pose0_left_crown_light.location = (0.0, 0.0, 0.0)
ob_dinotycoon_broadleaf_pose0_left_crown_facet.location = (0.0, 0.0, 0.0)
ob_dinotycoon_broadleaf_pose0_right_crown.location = (0.0, 0.0, 0.0)
ob_dinotycoon_broadleaf_pose0_right_crown_shade.location = (0.0, 0.0, 0.0)
ob_dinotycoon_broadleaf_pose0_right_crown_light.location = (0.0, 0.0, 0.0)
ob_dinotycoon_broadleaf_pose0_right_crown_facet.location = (0.0, 0.0, 0.0)
ob_dinotycoon_broadleaf_pose0_top_crown.location = (0.0, 0.0, 0.0)
ob_dinotycoon_broadleaf_pose0_top_crown_shade.location = (0.0, 0.0, 0.0)
ob_dinotycoon_broadleaf_pose0_top_crown_light.location = (0.0, 0.0, 0.0)
ob_dinotycoon_broadleaf_pose0_top_crown_facet.location = (0.0, 0.0, 0.0)

# ---- collection membership
scene.collection.objects.link(ob_dinotycoon_broadleaf_pose0_camera)
scene.collection.objects.link(ob_dinotycoon_broadleaf_pose0_trunk_0)
scene.collection.objects.link(ob_dinotycoon_broadleaf_pose0_trunk_joint_0)
scene.collection.objects.link(ob_dinotycoon_broadleaf_pose0_trunk_tip)
scene.collection.objects.link(ob_dinotycoon_broadleaf_pose0_branch_0)
scene.collection.objects.link(ob_dinotycoon_broadleaf_pose0_branch_joint_0)
scene.collection.objects.link(ob_dinotycoon_broadleaf_pose0_branch_tip)
scene.collection.objects.link(ob_dinotycoon_broadleaf_pose0_trunk_light)
scene.collection.objects.link(ob_dinotycoon_broadleaf_pose0_left_crown)
scene.collection.objects.link(ob_dinotycoon_broadleaf_pose0_left_crown_shade)
scene.collection.objects.link(ob_dinotycoon_broadleaf_pose0_left_crown_light)
scene.collection.objects.link(ob_dinotycoon_broadleaf_pose0_left_crown_facet)
scene.collection.objects.link(ob_dinotycoon_broadleaf_pose0_right_crown)
scene.collection.objects.link(ob_dinotycoon_broadleaf_pose0_right_crown_shade)
scene.collection.objects.link(ob_dinotycoon_broadleaf_pose0_right_crown_light)
scene.collection.objects.link(ob_dinotycoon_broadleaf_pose0_right_crown_facet)
scene.collection.objects.link(ob_dinotycoon_broadleaf_pose0_top_crown)
scene.collection.objects.link(ob_dinotycoon_broadleaf_pose0_top_crown_shade)
scene.collection.objects.link(ob_dinotycoon_broadleaf_pose0_top_crown_light)
scene.collection.objects.link(ob_dinotycoon_broadleaf_pose0_top_crown_facet)

# ---- scene / render settings (as saved in the file)
scene.camera = ob_dinotycoon_broadleaf_pose0_camera
scene.frame_start = 1; scene.frame_end = 250; scene.frame_set(1)
scene.render.engine = 'CYCLES'
scene.render.image_settings.exr_codec = 'NONE'
scene.render.resolution_x = 20
scene.render.resolution_y = 26
scene.render.film_transparent = True
scene.render.simplify_subdivision_render = 0
scene.render.simplify_child_particles_render = 0.0
scene.cycles.use_denoising = False
scene.cycles.samples = 1
scene.cycles.filter_width = 0.01
scene.eevee.use_volume_custom_range = False
scene.eevee.use_fast_gi = False
scene.eevee.use_shadows = False
scene.view_settings.view_transform = 'Standard'
scene.view_settings.white_balance_temperature = 0.0
scene.view_settings.white_balance_tint = 0.0
scene.view_settings.white_balance_whitepoint = (2.97, 0.5193, -0.0414)
bpy.context.view_layer.update()
